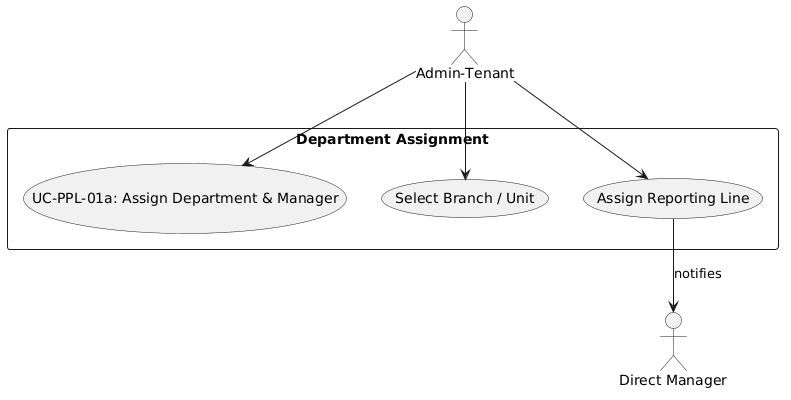

The diagram above was rendered by PlantUML. Its source (embedded in the PNG):
@startuml
skinparam actorStyle stickman
actor "Admin-Tenant" as Admin
actor "Direct Manager" as Mgr

rectangle "Department Assignment" {
  usecase "UC-PPL-01a: Assign Department & Manager" as UC
  usecase "Select Branch / Unit" as UC_Dept
  usecase "Assign Reporting Line" as UC_Line
}

Admin --> UC
Admin --> UC_Dept
Admin --> UC_Line
UC_Line --> Mgr : "notifies"
@enduml